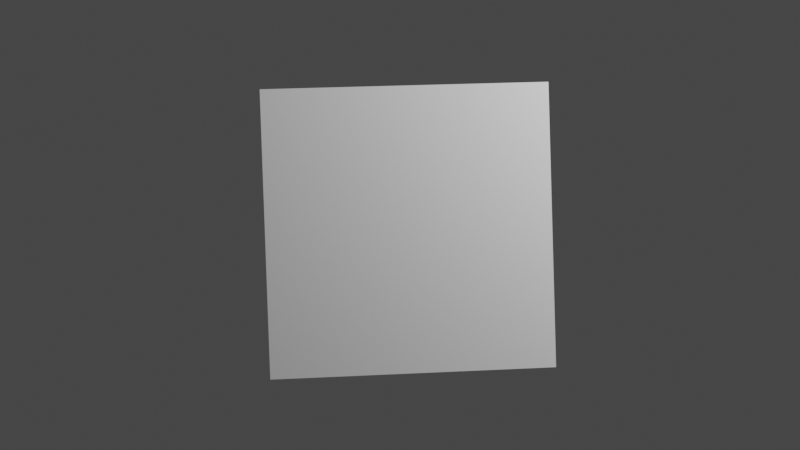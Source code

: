 # Source: box.blend  (saved by Blender 2.93.21; exported with 4.5.12 LTS)
import bpy
from mathutils import Matrix  # noqa: F401  (used for matrix-valued properties, if any)

bpy.ops.wm.read_factory_settings(use_empty=True)
scene = bpy.context.scene
scene.name = 'Scene'

# ---- collections
col_collection = bpy.data.collections.new('Collection'); scene.collection.children.link(col_collection)

# ---- materials (node trees are filled in below, after node groups)
mat_material_001 = bpy.data.materials.new('Material.001')
mat_material_001.alpha_threshold = 0.0
mat_material_001.use_transparent_shadow = False
mat_material_001.roughness = 0.5
mat_material_001.line_color = (0.0, 0.0, 0.0, 1.0)

# ---- material node trees
mat_material_001.use_nodes = True; mat_material_001.node_tree.nodes.clear()
_N = mat_material_001.node_tree.nodes; _L = mat_material_001.node_tree.links
n0 = _N.new('ShaderNodeOutputMaterial'); n0.name = 'Material Output'; n0.location = (300, 300)
n1 = _N.new('ShaderNodeBsdfPrincipled'); n1.name = 'Principled BSDF'; n1.location = (10, 300)
n1.distribution = 'GGX'
n1.subsurface_method = 'RANDOM_WALK_SKIN'
n1.inputs[3].default_value = 1.45
n1.inputs[27].default_value = (0.0, 0.0, 0.0, 1.0)
n1.inputs[28].default_value = 1.0
_L.new(n1.outputs[0], n0.inputs[0])
n0.is_active_output = True

# ---- world
world_world = bpy.data.worlds.new('World'); scene.world = world_world
world_world.use_nodes = True; world_world.node_tree.nodes.clear()
_N = world_world.node_tree.nodes; _L = world_world.node_tree.links
n0 = _N.new('ShaderNodeOutputWorld'); n0.name = 'World Output'; n0.location = (300, 300)
n1 = _N.new('ShaderNodeBackground'); n1.name = 'Background'; n1.location = (10, 300)
n1.inputs[0].default_value = (0.05088, 0.05088, 0.05088, 1.0)
_L.new(n1.outputs[0], n0.inputs[0])
n0.is_active_output = True
world_world.color = (0.05088, 0.05088, 0.05088)
world_world.use_sun_shadow = False
world_world.sun_shadow_jitter_overblur = 0.0

# ---- lights
light_light = bpy.data.lights.new('Light', 'POINT')
light_light.transmission_factor = 0.0
light_light.energy = 1000.0
light_light.shadow_soft_size = 0.1
light_light.shadow_maximum_resolution = 0.006
light_light.use_absolute_resolution = True

# ---- meshes
me_cube = bpy.data.meshes.new('Cube')
me_cube.from_pydata([(1.0, 1.0, 1.0), (1.0, 1.0, -1.0), (1.0, -1.0, 1.0), (1.0, -1.0, -1.0), (-1.0, 1.0, 1.0), (-1.0, 1.0, -1.0), (-1.0, -1.0, 1.0), (-1.0, -1.0, -1.0)], [], [(0, 4, 6, 2), (3, 2, 6, 7), (7, 6, 4, 5), (5, 1, 3, 7), (1, 0, 2, 3), (5, 4, 0, 1)])
_uv = me_cube.uv_layers.new(name='UVMap')
_uv.uv.foreach_set('vector', [0.625, 0.5, 0.875, 0.5, 0.875, 0.75, 0.625, 0.75, 0.375, 0.75, 0.625, 0.75, 0.625, 1.0, 0.375, 1.0, 0.375, 0.0, 0.625, 0.0, 0.625, 0.25, 0.375, 0.25, 0.125, 0.5, 0.375, 0.5, 0.375, 0.75, 0.125, 0.75, 0.375, 0.5, 0.625, 0.5, 0.625, 0.75, 0.375, 0.75, 0.375, 0.25, 0.625, 0.25, 0.625, 0.5, 0.375, 0.5])
me_cube.materials.append(mat_material_001)
me_cube.use_mirror_vertex_groups = False
me_cube.update()

# ---- objects
ob_cube = bpy.data.objects.new('Cube', me_cube)
ob_light = bpy.data.objects.new('Light', light_light)

# ---- transforms, parenting, visibility, modifiers, constraints
ob_cube.location = (0.0, 0.0, 1.903)
ob_cube.rotation_euler = (0.0, -0.4365, 5.483)
ob_cube.lock_rotations_4d = False
ob_cube.empty_display_type = 'ARROWS'
ob_cube.lineart.crease_threshold = 0.0
ob_light.location = (4.076, 1.005, 5.904)
ob_light.rotation_euler = (0.6503, 0.05522, 1.866)
ob_light.lock_rotations_4d = False
ob_light.empty_display_type = 'ARROWS'
ob_light.color = (0.0, 0.0, 0.0, 0.0)
ob_light.lineart.crease_threshold = 0.0

# ---- collection membership
col_collection.objects.link(ob_cube)
col_collection.objects.link(ob_light)

# ---- scene / render settings (as saved in the file)
scene.frame_start = 1; scene.frame_end = 94; scene.frame_set(22)
scene.render.engine = 'BLENDER_EEVEE_NEXT'
scene.render.fps = 11
scene.render.use_crop_to_border = True
scene.cycles.use_denoising = False
scene.cycles.samples = 128
scene.cycles.sampling_pattern = 'TABULATED_SOBOL'
scene.cycles.use_adaptive_sampling = False
scene.cycles.use_light_tree = False
scene.view_settings.view_transform = 'Filmic'
bpy.context.view_layer.update()

# ---- added for rendering (the .blend has no active camera): camera
cam_auto = bpy.data.cameras.new('AutoCamera')
cam_auto.lens = 50.0
cam_auto.sensor_width = 36.0
cam_auto.clip_end = 1000.0
ob_auto_camera = bpy.data.objects.new('AutoCamera', cam_auto)
scene.collection.objects.link(ob_auto_camera)
ob_auto_camera.location = (4.96157, -5.95389, 5.87207)
ob_auto_camera.rotation_euler = (1.09748, -7.21219e-08, 0.694738)
scene.camera = ob_auto_camera
bpy.context.view_layer.update()
